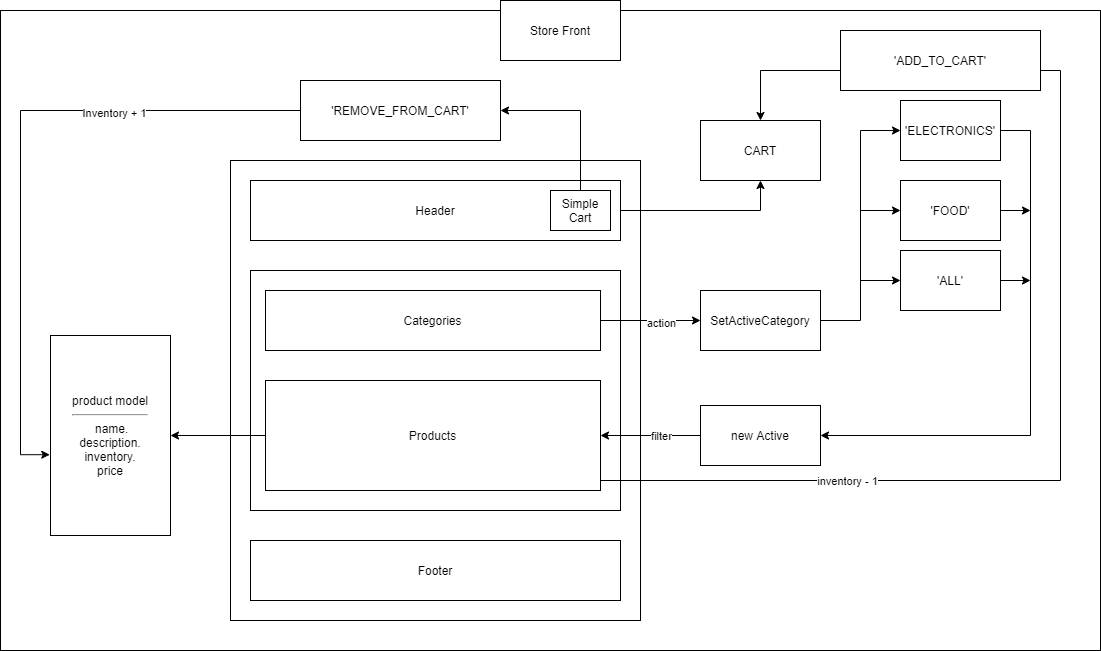

The diagram above was exported from draw.io. Its source (the exported page's mxGraphModel, read from the mxfile embedded in the PNG):
<mxGraphModel dx="2173" dy="1802" grid="1" gridSize="10" guides="1" tooltips="1" connect="1" arrows="1" fold="1" page="1" pageScale="1" pageWidth="850" pageHeight="1100" math="0" shadow="0">
  <root>
    <mxCell id="0" />
    <mxCell id="1" parent="0" />
    <mxCell id="Jq90CkD9GIYBIVYDqUaH-1" value="" style="rounded=0;whiteSpace=wrap;html=1;" parent="1" vertex="1">
      <mxGeometry x="140" y="100" width="410" height="460" as="geometry" />
    </mxCell>
    <mxCell id="Jq90CkD9GIYBIVYDqUaH-31" style="edgeStyle=orthogonalEdgeStyle;rounded=0;orthogonalLoop=1;jettySize=auto;html=1;entryX=0.5;entryY=1;entryDx=0;entryDy=0;" parent="1" source="Jq90CkD9GIYBIVYDqUaH-2" target="Jq90CkD9GIYBIVYDqUaH-30" edge="1">
      <mxGeometry relative="1" as="geometry" />
    </mxCell>
    <mxCell id="Jq90CkD9GIYBIVYDqUaH-2" value="Header" style="rounded=0;whiteSpace=wrap;html=1;" parent="1" vertex="1">
      <mxGeometry x="160" y="120" width="370" height="60" as="geometry" />
    </mxCell>
    <mxCell id="Jq90CkD9GIYBIVYDqUaH-3" value="Footer" style="rounded=0;whiteSpace=wrap;html=1;" parent="1" vertex="1">
      <mxGeometry x="160" y="480" width="370" height="60" as="geometry" />
    </mxCell>
    <mxCell id="Jq90CkD9GIYBIVYDqUaH-5" value="" style="rounded=0;whiteSpace=wrap;html=1;" parent="1" vertex="1">
      <mxGeometry x="160" y="210" width="370" height="240" as="geometry" />
    </mxCell>
    <mxCell id="Jq90CkD9GIYBIVYDqUaH-33" style="edgeStyle=orthogonalEdgeStyle;rounded=0;orthogonalLoop=1;jettySize=auto;html=1;exitX=0;exitY=0.5;exitDx=0;exitDy=0;entryX=1;entryY=0.5;entryDx=0;entryDy=0;" parent="1" source="Jq90CkD9GIYBIVYDqUaH-6" target="Jq90CkD9GIYBIVYDqUaH-32" edge="1">
      <mxGeometry relative="1" as="geometry" />
    </mxCell>
    <mxCell id="-D0o5rFjhyWJim4FYJGr-13" style="edgeStyle=orthogonalEdgeStyle;rounded=0;orthogonalLoop=1;jettySize=auto;html=1;exitX=1;exitY=0.75;exitDx=0;exitDy=0;entryX=0.5;entryY=0;entryDx=0;entryDy=0;startArrow=none;" edge="1" parent="1" source="-D0o5rFjhyWJim4FYJGr-15" target="Jq90CkD9GIYBIVYDqUaH-30">
      <mxGeometry relative="1" as="geometry">
        <Array as="points">
          <mxPoint x="670" y="10" />
        </Array>
      </mxGeometry>
    </mxCell>
    <mxCell id="Jq90CkD9GIYBIVYDqUaH-6" value="Products" style="rounded=0;whiteSpace=wrap;html=1;" parent="1" vertex="1">
      <mxGeometry x="175" y="320" width="335" height="110" as="geometry" />
    </mxCell>
    <mxCell id="Jq90CkD9GIYBIVYDqUaH-8" style="edgeStyle=orthogonalEdgeStyle;rounded=0;orthogonalLoop=1;jettySize=auto;html=1;exitX=1;exitY=0.5;exitDx=0;exitDy=0;" parent="1" source="Jq90CkD9GIYBIVYDqUaH-7" target="Jq90CkD9GIYBIVYDqUaH-9" edge="1">
      <mxGeometry relative="1" as="geometry">
        <mxPoint x="600" y="260" as="targetPoint" />
      </mxGeometry>
    </mxCell>
    <mxCell id="Jq90CkD9GIYBIVYDqUaH-14" value="action" style="edgeLabel;html=1;align=center;verticalAlign=middle;resizable=0;points=[];" parent="Jq90CkD9GIYBIVYDqUaH-8" vertex="1" connectable="0">
      <mxGeometry x="0.2" y="-2" relative="1" as="geometry">
        <mxPoint as="offset" />
      </mxGeometry>
    </mxCell>
    <mxCell id="Jq90CkD9GIYBIVYDqUaH-7" value="Categories" style="rounded=0;whiteSpace=wrap;html=1;" parent="1" vertex="1">
      <mxGeometry x="175" y="230" width="335" height="60" as="geometry" />
    </mxCell>
    <mxCell id="Jq90CkD9GIYBIVYDqUaH-20" style="edgeStyle=orthogonalEdgeStyle;rounded=0;orthogonalLoop=1;jettySize=auto;html=1;exitX=1;exitY=0.5;exitDx=0;exitDy=0;entryX=0;entryY=0.5;entryDx=0;entryDy=0;" parent="1" source="Jq90CkD9GIYBIVYDqUaH-9" target="Jq90CkD9GIYBIVYDqUaH-15" edge="1">
      <mxGeometry relative="1" as="geometry">
        <Array as="points">
          <mxPoint x="770" y="260" />
          <mxPoint x="770" y="70" />
        </Array>
      </mxGeometry>
    </mxCell>
    <mxCell id="Jq90CkD9GIYBIVYDqUaH-9" value="SetActiveCategory" style="rounded=0;whiteSpace=wrap;html=1;" parent="1" vertex="1">
      <mxGeometry x="610" y="230" width="120" height="60" as="geometry" />
    </mxCell>
    <mxCell id="Jq90CkD9GIYBIVYDqUaH-12" style="edgeStyle=orthogonalEdgeStyle;rounded=0;orthogonalLoop=1;jettySize=auto;html=1;" parent="1" source="Jq90CkD9GIYBIVYDqUaH-10" target="Jq90CkD9GIYBIVYDqUaH-6" edge="1">
      <mxGeometry relative="1" as="geometry" />
    </mxCell>
    <mxCell id="Jq90CkD9GIYBIVYDqUaH-13" value="filter" style="edgeLabel;html=1;align=center;verticalAlign=middle;resizable=0;points=[];" parent="Jq90CkD9GIYBIVYDqUaH-12" vertex="1" connectable="0">
      <mxGeometry x="-0.28" y="1" relative="1" as="geometry">
        <mxPoint x="-4" y="-1" as="offset" />
      </mxGeometry>
    </mxCell>
    <mxCell id="Jq90CkD9GIYBIVYDqUaH-10" value="new Active" style="rounded=0;whiteSpace=wrap;html=1;" parent="1" vertex="1">
      <mxGeometry x="610" y="345" width="120" height="60" as="geometry" />
    </mxCell>
    <mxCell id="Jq90CkD9GIYBIVYDqUaH-26" style="edgeStyle=orthogonalEdgeStyle;rounded=0;orthogonalLoop=1;jettySize=auto;html=1;entryX=1;entryY=0.5;entryDx=0;entryDy=0;" parent="1" source="Jq90CkD9GIYBIVYDqUaH-15" target="Jq90CkD9GIYBIVYDqUaH-10" edge="1">
      <mxGeometry relative="1" as="geometry">
        <Array as="points">
          <mxPoint x="940" y="70" />
          <mxPoint x="940" y="375" />
        </Array>
      </mxGeometry>
    </mxCell>
    <mxCell id="Jq90CkD9GIYBIVYDqUaH-15" value="'ELECTRONICS'" style="rounded=0;whiteSpace=wrap;html=1;" parent="1" vertex="1">
      <mxGeometry x="810" y="40" width="100" height="60" as="geometry" />
    </mxCell>
    <mxCell id="Jq90CkD9GIYBIVYDqUaH-28" style="edgeStyle=orthogonalEdgeStyle;rounded=0;orthogonalLoop=1;jettySize=auto;html=1;exitX=1;exitY=0.5;exitDx=0;exitDy=0;" parent="1" source="Jq90CkD9GIYBIVYDqUaH-17" edge="1">
      <mxGeometry relative="1" as="geometry">
        <mxPoint x="940" y="150" as="targetPoint" />
      </mxGeometry>
    </mxCell>
    <mxCell id="Jq90CkD9GIYBIVYDqUaH-17" value="'FOOD'" style="rounded=0;whiteSpace=wrap;html=1;" parent="1" vertex="1">
      <mxGeometry x="810" y="120" width="100" height="60" as="geometry" />
    </mxCell>
    <mxCell id="Jq90CkD9GIYBIVYDqUaH-29" style="edgeStyle=orthogonalEdgeStyle;rounded=0;orthogonalLoop=1;jettySize=auto;html=1;exitX=1;exitY=0.5;exitDx=0;exitDy=0;" parent="1" source="Jq90CkD9GIYBIVYDqUaH-19" edge="1">
      <mxGeometry relative="1" as="geometry">
        <mxPoint x="940" y="220" as="targetPoint" />
      </mxGeometry>
    </mxCell>
    <mxCell id="Jq90CkD9GIYBIVYDqUaH-19" value="'ALL'" style="rounded=0;whiteSpace=wrap;html=1;" parent="1" vertex="1">
      <mxGeometry x="810" y="190" width="100" height="60" as="geometry" />
    </mxCell>
    <mxCell id="Jq90CkD9GIYBIVYDqUaH-23" style="edgeStyle=orthogonalEdgeStyle;rounded=0;orthogonalLoop=1;jettySize=auto;html=1;exitX=1;exitY=0.5;exitDx=0;exitDy=0;" parent="1" target="Jq90CkD9GIYBIVYDqUaH-17" edge="1">
      <mxGeometry relative="1" as="geometry">
        <mxPoint x="770" y="150" as="sourcePoint" />
      </mxGeometry>
    </mxCell>
    <mxCell id="Jq90CkD9GIYBIVYDqUaH-25" style="edgeStyle=orthogonalEdgeStyle;rounded=0;orthogonalLoop=1;jettySize=auto;html=1;entryX=0;entryY=0.5;entryDx=0;entryDy=0;" parent="1" target="Jq90CkD9GIYBIVYDqUaH-19" edge="1">
      <mxGeometry relative="1" as="geometry">
        <mxPoint x="770" y="220" as="sourcePoint" />
      </mxGeometry>
    </mxCell>
    <mxCell id="Jq90CkD9GIYBIVYDqUaH-30" value="CART" style="rounded=0;whiteSpace=wrap;html=1;" parent="1" vertex="1">
      <mxGeometry x="610" y="60" width="120" height="60" as="geometry" />
    </mxCell>
    <mxCell id="Jq90CkD9GIYBIVYDqUaH-32" value="product model&lt;hr&gt;&amp;nbsp;name.&lt;br&gt;description.&lt;br&gt;inventory.&lt;br&gt;price" style="rounded=0;whiteSpace=wrap;html=1;" parent="1" vertex="1">
      <mxGeometry x="-40" y="275" width="120" height="200" as="geometry" />
    </mxCell>
    <mxCell id="Jq90CkD9GIYBIVYDqUaH-34" value="" style="rounded=0;whiteSpace=wrap;html=1;fillColor=none;" parent="1" vertex="1">
      <mxGeometry x="-90" y="-50" width="1100" height="640" as="geometry" />
    </mxCell>
    <mxCell id="Jq90CkD9GIYBIVYDqUaH-35" value="Store Front" style="rounded=0;whiteSpace=wrap;html=1;" parent="1" vertex="1">
      <mxGeometry x="410" y="-60" width="120" height="60" as="geometry" />
    </mxCell>
    <mxCell id="-D0o5rFjhyWJim4FYJGr-6" style="edgeStyle=orthogonalEdgeStyle;rounded=0;orthogonalLoop=1;jettySize=auto;html=1;entryX=1;entryY=0.5;entryDx=0;entryDy=0;" edge="1" parent="1" source="-D0o5rFjhyWJim4FYJGr-1" target="-D0o5rFjhyWJim4FYJGr-4">
      <mxGeometry relative="1" as="geometry">
        <Array as="points">
          <mxPoint x="490" y="50" />
        </Array>
      </mxGeometry>
    </mxCell>
    <mxCell id="-D0o5rFjhyWJim4FYJGr-1" value="Simple Cart" style="rounded=0;whiteSpace=wrap;html=1;" vertex="1" parent="1">
      <mxGeometry x="460" y="130" width="60" height="40" as="geometry" />
    </mxCell>
    <mxCell id="-D0o5rFjhyWJim4FYJGr-7" style="edgeStyle=orthogonalEdgeStyle;rounded=0;orthogonalLoop=1;jettySize=auto;html=1;entryX=-0.006;entryY=0.596;entryDx=0;entryDy=0;entryPerimeter=0;" edge="1" parent="1" source="-D0o5rFjhyWJim4FYJGr-4" target="Jq90CkD9GIYBIVYDqUaH-32">
      <mxGeometry relative="1" as="geometry">
        <Array as="points">
          <mxPoint x="-70" y="50" />
          <mxPoint x="-70" y="394" />
        </Array>
      </mxGeometry>
    </mxCell>
    <mxCell id="-D0o5rFjhyWJim4FYJGr-12" value="Inventory + 1" style="edgeLabel;html=1;align=center;verticalAlign=middle;resizable=0;points=[];" vertex="1" connectable="0" parent="-D0o5rFjhyWJim4FYJGr-7">
      <mxGeometry x="-0.4265" y="2" relative="1" as="geometry">
        <mxPoint as="offset" />
      </mxGeometry>
    </mxCell>
    <mxCell id="-D0o5rFjhyWJim4FYJGr-4" value="'REMOVE_FROM_CART'" style="rounded=0;whiteSpace=wrap;html=1;" vertex="1" parent="1">
      <mxGeometry x="210" y="20" width="200" height="60" as="geometry" />
    </mxCell>
    <mxCell id="-D0o5rFjhyWJim4FYJGr-15" value="'ADD_TO_CART'" style="rounded=0;whiteSpace=wrap;html=1;" vertex="1" parent="1">
      <mxGeometry x="750" y="-30" width="200" height="60" as="geometry" />
    </mxCell>
    <mxCell id="-D0o5rFjhyWJim4FYJGr-16" value="" style="edgeStyle=orthogonalEdgeStyle;rounded=0;orthogonalLoop=1;jettySize=auto;html=1;exitX=1;exitY=0.75;exitDx=0;exitDy=0;entryX=1;entryY=0.5;entryDx=0;entryDy=0;endArrow=none;" edge="1" parent="1" source="Jq90CkD9GIYBIVYDqUaH-6" target="-D0o5rFjhyWJim4FYJGr-15">
      <mxGeometry relative="1" as="geometry">
        <mxPoint x="510" y="402.5" as="sourcePoint" />
        <mxPoint x="670" y="60" as="targetPoint" />
        <Array as="points">
          <mxPoint x="510" y="420" />
          <mxPoint x="970" y="420" />
          <mxPoint x="970" y="10" />
          <mxPoint x="950" y="10" />
        </Array>
      </mxGeometry>
    </mxCell>
    <mxCell id="-D0o5rFjhyWJim4FYJGr-17" value="inventory - 1" style="edgeLabel;html=1;align=center;verticalAlign=middle;resizable=0;points=[];" vertex="1" connectable="0" parent="-D0o5rFjhyWJim4FYJGr-16">
      <mxGeometry x="-0.4329" y="-4" relative="1" as="geometry">
        <mxPoint x="4" y="-4" as="offset" />
      </mxGeometry>
    </mxCell>
  </root>
</mxGraphModel>